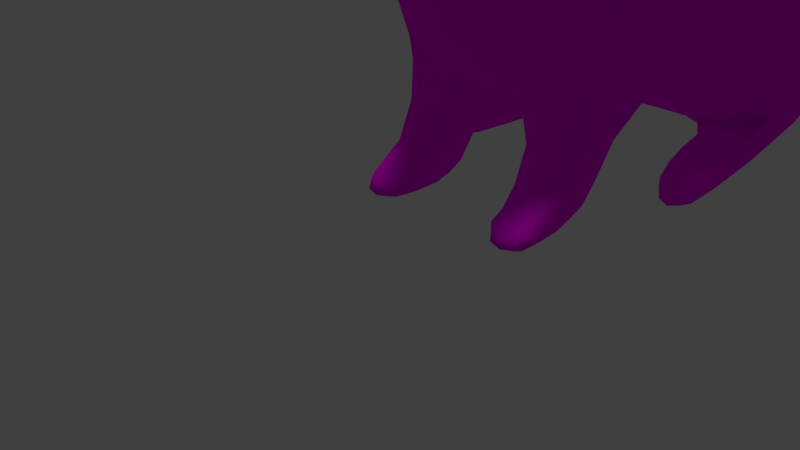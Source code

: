 # Source: hase_forRigging.blend  (saved by Blender 2.79.0; exported with 4.5.12 LTS)
import bpy
from mathutils import Matrix  # noqa: F401  (used for matrix-valued properties, if any)

bpy.ops.wm.read_factory_settings(use_empty=True)
scene = bpy.context.scene
scene.name = 'Scene'

# ---- collections
col_collection_1 = bpy.data.collections.new('Collection 1'); scene.collection.children.link(col_collection_1)

# ---- images (referenced by path relative to the original .blend; pixels are not part of the script)
import os
ASSET_DIR = os.environ.get("B2B_ASSET_DIR", "")  # directory of the original .blend (textures are referenced by path, not embedded)
HERE = os.path.dirname(os.path.abspath(__file__))  # packed textures are extracted next to this script under _unpacked/

def load_image(name, relpath, width, height, colorspace="sRGB"):
    """Load a texture the original file referenced (path relative to the .blend, or extracted next to this script)."""
    p = next((c for c in (os.path.join(HERE, relpath), os.path.join(ASSET_DIR, relpath)) if relpath and os.path.exists(c)), "")
    if p:
        img = bpy.data.images.load(p, check_existing=True)
        img.name = name
    else:  # same state as the original file: an image datablock whose file is absent (Cycles renders it pink)
        img = bpy.data.images.new(name, width, height)
        img.source = "FILE"
        img.filepath = "//" + (relpath or name)
    img.colorspace_settings.name = colorspace
    return img
img_material_002_diffuse_color_002 = load_image('Material.002 Diffuse Color.002', 'FurTexture.png', 1024, 1024, 'sRGB')
img_eyetexture = load_image('EyeTexture', '', 1024, 1024, 'sRGB')

# ---- materials (node trees are filled in below, after node groups)
mat_material_003 = bpy.data.materials.new('Material.003')
mat_material_003.alpha_threshold = 0.0
mat_material_003.diffuse_color = (0.4651, 0.8, 0.1595, 1.0)
mat_material_003.specular_color = (1.0, 0.7612, 0.6884)
mat_material_003.roughness = 0.5
mat_material_003.specular_intensity = 0.0
mat_material_001 = bpy.data.materials.new('Material.001')
mat_material_001.alpha_threshold = 0.0
mat_material_001.diffuse_color = (1.0, 1.0, 1.0, 1.0)
mat_material_001.roughness = 0.5

# ---- material node trees
mat_material_003.use_nodes = True; mat_material_003.node_tree.nodes.clear()
_N = mat_material_003.node_tree.nodes; _L = mat_material_003.node_tree.links
n0 = _N.new('ShaderNodeOutputMaterial'); n0.name = 'Material Output'; n0.location = (368, 149)
n1 = _N.new('ShaderNodeTexImage'); n1.name = 'Image Texture'; n1.location = (-300, 294)
n1.width = 140
n1.image = img_material_002_diffuse_color_002
n2 = _N.new('ShaderNodeBsdfDiffuse'); n2.name = 'Diffuse BSDF'; n2.location = (52, 255)
_L.new(n1.outputs[0], n2.inputs[0])
_L.new(n2.outputs[0], n0.inputs[0])
n0.is_active_output = True
mat_material_001.use_nodes = True; mat_material_001.node_tree.nodes.clear()
_N = mat_material_001.node_tree.nodes; _L = mat_material_001.node_tree.links
n0 = _N.new('ShaderNodeOutputMaterial'); n0.name = 'Material Output'; n0.location = (213, 236)
n1 = _N.new('ShaderNodeTexImage'); n1.name = 'Image Texture'; n1.location = (-293, 236)
n1.width = 140
n1.image = img_eyetexture
n2 = _N.new('ShaderNodeBsdfAnisotropic'); n2.name = 'Glossy BSDF'; n2.location = (-49, 205)
n2.distribution = 'GGX'
n2.inputs[1].default_value = 0.6258
_L.new(n1.outputs[0], n2.inputs[0])
_L.new(n2.outputs[0], n0.inputs[0])
n0.is_active_output = True

# ---- world
world_world = bpy.data.worlds.new('World'); scene.world = world_world
world_world.color = (0.05088, 0.05088, 0.05088)
world_world.use_sun_shadow = False
world_world.sun_shadow_jitter_overblur = 0.0
world_world.cycles.sampling_method = 'MANUAL'

# ---- cameras
cam_camera = bpy.data.cameras.new('Camera')
cam_camera.clip_end = 100.0
cam_camera.lens = 35.0
cam_camera.sensor_width = 32.0
cam_camera.sensor_height = 18.0
cam_camera.ortho_scale = 7.314
cam_camera.dof.focus_distance = 0.0

# ---- lights
light_sun = bpy.data.lights.new('Sun', 'SUN')
light_sun.transmission_factor = 0.0
light_sun.angle = 0.1993
light_sun.energy = 1.0
light_sun.shadow_buffer_clip_start = 0.5
light_sun.shadow_soft_size = 0.1
light_sun.shadow_cascade_max_distance = 1000.0
light_lamp_002 = bpy.data.lights.new('Lamp.002', 'POINT')
light_lamp_002.transmission_factor = 0.0
light_lamp_002.cutoff_distance = 30.0
light_lamp_002.energy = 100.0
light_lamp_002.shadow_buffer_clip_start = 1.001
light_lamp_002.shadow_soft_size = 0.1
light_lamp_002.shadow_maximum_resolution = 0.006
light_lamp_002.use_absolute_resolution = True
light_lamp_001 = bpy.data.lights.new('Lamp.001', 'POINT')
light_lamp_001.transmission_factor = 0.0
light_lamp_001.cutoff_distance = 30.0
light_lamp_001.energy = 100.0
light_lamp_001.shadow_buffer_clip_start = 1.001
light_lamp_001.shadow_soft_size = 0.1
light_lamp_001.shadow_maximum_resolution = 0.006
light_lamp_001.use_absolute_resolution = True
light_lamp = bpy.data.lights.new('Lamp', 'POINT')
light_lamp.transmission_factor = 0.0
light_lamp.cutoff_distance = 30.0
light_lamp.energy = 100.0
light_lamp.shadow_buffer_clip_start = 1.001
light_lamp.shadow_soft_size = 0.1
light_lamp.shadow_maximum_resolution = 0.006
light_lamp.use_absolute_resolution = True

# ---- meshes
me_body = bpy.data.meshes.new('Body')
me_body.from_pydata([(2.221, 0.1269, 1.878), (2.227, -0.5968, -1.863), (2.211, 1.396, 1.645), (2.475, 0.6881, -2.617), (2.011, -1.634, 1.68), (1.697, -1.653, -1.652), (2.165, 2.791, 1.068), (2.306, 2.231, -2.986), (2.134, 3.993, 0.02002), (2.096, 3.482, -2.663), (1.781, 4.231, -1.121), (1.899, 4.072, -2.231), (1.921, -3.508, 0.7163), (1.667, -2.967, -1.52), (1.017, -2.488, 2.486), (1.15, -3.525, 2.163), (1.246, -2.429, 3.887), (1.567, -3.874, 3.223), (1.012, -2.633, 4.332), (1.036, -3.947, 3.953), (1.416, -4.653, 2.682), (1.144, -4.88, 3.175), (1.049, -4.551, 2.167), (0.002054, 1.06, 2.608), (0.002054, -0.2552, 2.794), (0.002054, -0.7417, -1.903), (0.002054, 0.9069, -2.714), (0.002054, 2.204, -3.309), (0.002054, 2.907, 1.664), (0.003387, 3.408, -3.332), (0.002054, 4.123, 0.3129), (0.8905, -4.194, 0.498), (0.4642, -3.667, 2.038), (0.8483, 4.363, -2.591), (0.7978, 3.389, -3.109), (0.6982, -5.316, 3.484), (0.3993, -4.096, 4.382), (1.411, -0.1316, 2.605), (1.393, 1.23, 2.342), (1.073, 4.152, 0.2679), (0.9875, 4.643, -0.9909), (1.232, 2.137, -3.272), (1.287, 0.6881, -2.617), (0.6656, -1.957, 3.972), (0.5368, -1.807, 2.739), (0.6122, -3.233, -1.66), (0.5954, -4.901, 2.072), (0.1722, -5.386, 2.739), (1.182, 2.876, 1.557), (1.509, -0.7417, -1.882), (0.2082, -2.804, 4.625), (0.5819, -1.607, -1.876), (1.12, -1.358, 2.56), (1.522, -3.28, -2.781), (1.629, -2.162, -2.803), (0.6673, -3.28, -2.807), (0.6806, -2.088, -2.806), (1.6, -3.665, -3.407), (1.47, -2.488, -3.405), (0.6391, -3.665, -3.407), (0.7329, -2.473, -3.405), (1.451, -3.787, -2.961), (0.8594, -3.773, -2.97), (1.566, -4.061, -3.417), (0.8128, -4.061, -3.417), (2.432, -0.7247, -2.509), (2.362, -0.8391, -3.383), (1.526, -0.7259, -2.509), (1.553, -0.8391, -3.383), (2.228, -1.353, -2.73), (2.318, -1.498, -3.386), (1.751, -1.339, -2.757), (1.724, -1.503, -3.386), (2.764, -0.3292, -0.3437), (2.853, 1.338, -0.8301), (2.566, -1.707, 0.01923), (2.757, 2.641, -1.137), (2.366, 3.609, -1.457), (1.815, 4.166, -1.574), (2.01, -2.967, -0.5999), (0.002054, 4.695, -1.91), (0.8768, 4.606, -1.81), (0.9069, -3.719, -0.6838), (0.5651, 4.901, -2.474), (0.4537, 4.414, -2.921), (2.206, -2.023, 5.473), (1.311, -2.193, 5.945), (0.4904, -2.406, 6.125), (1.008, -1.759, 6.011), (2.373, -1.881, 6.816), (1.564, -2.051, 6.794), (1.047, -2.155, 7.034), (1.436, -1.851, 6.989), (2.266, -1.905, 7.693), (1.765, -2.029, 7.187), (1.436, -2.086, 7.338), (1.762, -1.976, 7.471), (-2.221, 0.1269, 1.878), (-2.227, -0.5968, -1.863), (-2.211, 1.396, 1.645), (-2.475, 0.6881, -2.617), (-2.011, -1.634, 1.68), (-1.697, -1.653, -1.652), (-2.165, 2.791, 1.068), (-2.306, 2.231, -2.986), (-2.134, 3.993, 0.02002), (-2.096, 3.482, -2.663), (-1.781, 4.231, -1.121), (-1.899, 4.072, -2.231), (-1.921, -3.369, 0.7163), (-1.667, -2.967, -1.52), (-1.017, -2.488, 2.486), (-1.156, -3.525, 2.163), (-1.246, -2.429, 3.887), (-1.56, -3.876, 3.223), (-1.012, -2.633, 4.332), (-1.036, -3.947, 3.953), (-1.423, -4.657, 2.616), (-1.144, -4.88, 3.175), (-1.038, -4.557, 2.167), (-0.002054, -0.7417, -1.903), (1.206e-07, -1.283, 2.755), (1.206e-07, -1.607, -1.876), (1.206e-07, 4.59, -2.402), (1.206e-07, 4.691, -1.091), (-0.00454, -4.449, 0.3828), (1.206e-07, -3.28, -1.694), (1.206e-07, -1.669, 2.937), (-0.003169, -3.667, 2.051), (1.206e-07, -1.906, 3.882), (1.206e-07, -2.811, 4.635), (2.543e-05, -4.09, 4.437), (1.206e-07, -5.31, 3.23), (1.206e-07, -5.364, 2.696), (-0.0006186, -4.911, 2.099), (-0.8905, -4.194, 0.498), (-0.4705, -3.667, 2.038), (-0.8483, 4.363, -2.591), (-0.7978, 3.389, -3.109), (-0.6982, -5.316, 3.484), (-0.4027, -4.098, 4.395), (-1.411, -0.1316, 2.605), (-1.393, 1.23, 2.342), (-1.073, 4.152, 0.2679), (-0.9875, 4.643, -0.9909), (-1.232, 2.137, -3.272), (-1.287, 0.6881, -2.617), (-0.6656, -1.957, 3.972), (-0.5368, -1.807, 2.739), (-0.6122, -3.233, -1.66), (-0.5838, -4.903, 2.079), (-0.1722, -5.386, 2.739), (-1.182, 2.876, 1.557), (-1.509, -0.7417, -1.882), (-0.2082, -2.804, 4.625), (-0.5819, -1.607, -1.876), (-1.12, -1.358, 2.56), (-1.522, -3.28, -2.781), (-1.629, -2.162, -2.803), (-0.6673, -3.28, -2.807), (-0.6806, -2.088, -2.806), (-1.63, -3.665, -3.407), (-1.47, -2.488, -3.405), (-0.637, -3.665, -3.407), (-0.7329, -2.473, -3.405), (-1.442, -3.802, -2.971), (-0.9068, -3.785, -2.98), (-1.552, -4.084, -3.417), (-0.8497, -4.084, -3.417), (-2.432, -0.7247, -2.509), (-2.362, -0.8391, -3.383), (-1.526, -0.7259, -2.509), (-1.553, -0.8391, -3.383), (-2.228, -1.353, -2.73), (-2.318, -1.498, -3.386), (-1.751, -1.339, -2.757), (-1.724, -1.503, -3.386), (-2.764, -0.3292, -0.3437), (-2.853, 1.338, -0.8301), (-2.566, -1.707, 0.01923), (-2.757, 2.641, -1.137), (-2.366, 3.609, -1.457), (-1.815, 4.166, -1.574), (-1.973, -2.939, -0.5999), (-0.002076, -3.956, -0.799), (-0.8768, 4.606, -1.81), (-0.9069, -3.719, -0.6838), (0.07988, 4.453, -3.108), (1.206e-07, 5.059, -2.434), (-0.5651, 4.901, -2.474), (-0.4537, 4.414, -2.921), (-2.275, -2.047, 5.436), (-1.311, -2.193, 5.945), (-0.4904, -2.406, 6.125), (-1.008, -1.759, 6.011), (-2.327, -1.911, 6.736), (-1.564, -2.051, 6.794), (-1.047, -2.155, 7.034), (-1.436, -1.851, 6.989), (-2.28, -1.913, 7.693), (-1.765, -2.029, 7.187), (-1.436, -2.086, 7.338), (-1.762, -1.976, 7.471)], [], [(73, 1, 3, 74), (73, 0, 4, 75), (74, 3, 7, 76), (76, 7, 9, 77), (77, 9, 11, 78), (75, 4, 12, 79), (12, 4, 14, 15), (15, 14, 16, 17), (17, 16, 18, 19), (17, 19, 21, 20), (15, 17, 20, 22), (126, 45, 82, 184), (33, 83, 188, 123), (36, 131, 132, 35), (38, 23, 24, 37), (40, 124, 30, 39), (42, 26, 27, 41), (44, 127, 129, 43), (82, 31, 125, 184), (47, 133, 134, 46), (48, 28, 23, 38), (49, 25, 26, 42), (46, 134, 128, 32), (50, 130, 131, 36), (45, 126, 122, 51), (41, 27, 29, 34), (43, 129, 130, 50), (39, 30, 28, 48), (37, 24, 121, 52), (52, 121, 127, 44), (81, 80, 124, 40), (35, 132, 133, 47), (51, 122, 25, 49), (5, 51, 49, 1), (21, 35, 47, 20), (78, 81, 40, 10), (4, 52, 44, 14), (0, 37, 52, 4), (8, 39, 48, 6), (50, 87, 88, 43), (7, 41, 34, 9), (5, 54, 56, 51), (18, 50, 36, 19), (22, 46, 32, 15), (1, 49, 42, 3), (6, 48, 38, 2), (20, 47, 46, 22), (79, 82, 45, 13), (14, 44, 43, 16), (42, 67, 65, 3), (10, 40, 39, 8), (2, 38, 37, 0), (19, 36, 35, 21), (9, 34, 33, 11), (15, 32, 31, 12), (54, 58, 60, 56), (13, 53, 54, 5), (45, 55, 53, 13), (51, 56, 55, 45), (57, 59, 60, 58), (53, 57, 58, 54), (56, 60, 59, 55), (59, 64, 62, 55), (62, 64, 63, 61), (57, 63, 64, 59), (53, 61, 63, 57), (55, 62, 61, 53), (66, 70, 72, 68), (41, 68, 67, 42), (7, 66, 68, 41), (3, 65, 66, 7), (69, 71, 72, 70), (65, 69, 70, 66), (68, 72, 71, 67), (67, 71, 69, 65), (12, 31, 82, 79), (11, 33, 81, 78), (33, 123, 80, 81), (128, 125, 31, 32), (5, 75, 79, 13), (8, 77, 78, 10), (6, 76, 77, 8), (2, 74, 76, 6), (1, 73, 75, 5), (0, 73, 74, 2), (84, 187, 188, 83), (123, 188, 187, 29), (34, 84, 83, 33), (29, 187, 84, 34), (87, 91, 92, 88), (16, 85, 86, 18), (43, 88, 85, 16), (18, 86, 87, 50), (92, 96, 93, 89), (86, 90, 91, 87), (88, 92, 89, 85), (85, 89, 90, 86), (93, 96, 95, 94), (89, 93, 94, 90), (91, 95, 96, 92), (90, 94, 95, 91), (177, 178, 100, 98), (177, 179, 101, 97), (178, 180, 104, 100), (180, 181, 106, 104), (181, 182, 108, 106), (179, 183, 109, 101), (109, 112, 111, 101), (112, 114, 113, 111), (114, 116, 115, 113), (114, 117, 118, 116), (112, 119, 117, 114), (136, 135, 125, 128), (137, 123, 188, 189), (140, 139, 132, 131), (124, 144, 143, 30), (30, 143, 152, 28), (27, 145, 138, 29), (148, 147, 129, 127), (186, 149, 126, 184), (151, 150, 134, 133), (23, 142, 141, 24), (26, 146, 145, 27), (150, 136, 128, 134), (154, 140, 131, 130), (149, 155, 122, 126), (147, 154, 130, 129), (28, 152, 142, 23), (24, 141, 156, 121), (156, 148, 127, 121), (123, 137, 185, 80), (139, 151, 133, 132), (155, 153, 120, 122), (102, 98, 153, 155), (118, 117, 151, 139), (182, 107, 144, 185), (101, 111, 148, 156), (97, 101, 156, 141), (105, 103, 152, 143), (154, 147, 194, 193), (104, 106, 138, 145), (102, 155, 160, 158), (115, 116, 140, 154), (119, 112, 136, 150), (98, 100, 146, 153), (103, 99, 142, 152), (117, 119, 150, 151), (183, 110, 149, 186), (111, 113, 147, 148), (146, 100, 169, 171), (107, 105, 143, 144), (99, 97, 141, 142), (116, 118, 139, 140), (106, 108, 137, 138), (112, 109, 135, 136), (158, 160, 164, 162), (110, 102, 158, 157), (149, 110, 157, 159), (155, 149, 159, 160), (161, 162, 164, 163), (157, 158, 162, 161), (160, 159, 163, 164), (163, 159, 166, 168), (166, 165, 167, 168), (161, 163, 168, 167), (157, 161, 167, 165), (159, 157, 165, 166), (170, 172, 176, 174), (145, 146, 171, 172), (104, 145, 172, 170), (100, 104, 170, 169), (173, 174, 176, 175), (169, 170, 174, 173), (172, 171, 175, 176), (171, 169, 173, 175), (109, 183, 186, 135), (108, 182, 185, 137), (80, 185, 144, 124), (135, 186, 184, 125), (102, 110, 183, 179), (105, 107, 182, 181), (103, 105, 181, 180), (99, 103, 180, 178), (98, 102, 179, 177), (97, 99, 178, 177), (190, 189, 188, 187), (25, 153, 146, 26), (138, 137, 189, 190), (138, 190, 187, 29), (193, 194, 198, 197), (113, 115, 192, 191), (147, 113, 191, 194), (115, 154, 193, 192), (198, 195, 199, 202), (192, 193, 197, 196), (194, 191, 195, 198), (191, 192, 196, 195), (199, 200, 201, 202), (195, 196, 200, 199), (197, 198, 202, 201), (196, 197, 201, 200)])
me_body.polygons.foreach_set('use_smooth', [True] * 201)
_uv = me_body.uv_layers.new(name='UVMap')
_uv.uv.foreach_set('vector', [0.1814, 0.1507, 0.2618, 0.1681, 0.3143, 0.1265, 0.2211, 0.09486, 0.1814, 0.1507, 0.05839, 0.1254, 0.05563, 0.1879, 0.1503, 0.1972, 0.2211, 0.09486, 0.3143, 0.1265, 0.3454, 0.075, 0.2473, 0.05125, 0.2473, 0.05125, 0.3454, 0.075, 0.3356, 0.03041, 0.2705, 0.01985, 0.2705, 0.01985, 0.3356, 0.03041, 0.3149, 0.008257, 0.2785, 0.002086, 0.1503, 0.1972, 0.05563, 0.1879, 0.09532, 0.2577, 0.1731, 0.2449, 0.09532, 0.2577, 0.05563, 0.1879, 0.0, 0.2156, 0.01311, 0.271, 0.8103, 0.2291, 0.8103, 0.1731, 0.7365, 0.1572, 0.7527, 0.2122, 0.7527, 0.2122, 0.7365, 0.1572, 0.7082, 0.1601, 0.7086, 0.208, 0.7527, 0.2122, 0.7086, 0.208, 0.7369, 0.2469, 0.7679, 0.2437, 0.8103, 0.2291, 0.7527, 0.2122, 0.7679, 0.2437, 0.7877, 0.2474, 0.1591, 0.5395, 0.1245, 0.5402, 0.1119, 0.5689, 0.1639, 0.5725, 1.0, 0.4043, 0.969, 0.4142, 0.9567, 0.434, 0.9858, 0.4339, 0.6826, 0.4937, 0.66, 0.4938, 0.6617, 0.5419, 0.7014, 0.5397, 0.3915, 0.4032, 0.4695, 0.3986, 0.4689, 0.3539, 0.3898, 0.3572, 0.8185, 0.04862, 0.8148, 0.08336, 0.8773, 0.08216, 0.8749, 0.04463, 0.06679, 0.4021, 0.1378, 0.3898, 0.1308, 0.34, 0.06206, 0.3465, 0.9168, 0.08297, 0.8846, 0.08772, 0.8773, 0.1154, 0.9137, 0.1218, 0.7569, 0.3694, 0.7549, 0.3299, 0.7039, 0.3348, 0.7052, 0.3743, 0.8876, 0.5799, 0.8919, 0.5855, 0.9205, 0.5811, 0.9129, 0.5608, 0.4052, 0.4564, 0.4715, 0.4581, 0.4695, 0.3986, 0.3915, 0.4032, 0.06217, 0.4585, 0.1468, 0.4537, 0.1378, 0.3898, 0.06679, 0.4021, 0.9129, 0.5608, 0.9205, 0.5811, 0.9506, 0.5766, 0.9446, 0.5606, 0.6686, 0.4476, 0.6569, 0.4481, 0.66, 0.4938, 0.6826, 0.4937, 0.1245, 0.5402, 0.1591, 0.5395, 0.151, 0.4824, 0.1183, 0.4842, 0.06206, 0.3465, 0.1308, 0.34, 0.1251, 0.3002, 0.08092, 0.306, 0.04523, 0.6, 0.08299, 0.6, 0.07903, 0.5725, 0.06734, 0.573, 0.4138, 0.4943, 0.4741, 0.4935, 0.4715, 0.4581, 0.4052, 0.4564, 0.3898, 0.3572, 0.4689, 0.3539, 0.4688, 0.318, 0.406, 0.3144, 0.406, 0.3144, 0.4688, 0.318, 0.4684, 0.3055, 0.4385, 0.2997, 0.7746, 0.05298, 0.7717, 0.08378, 0.8148, 0.08336, 0.8185, 0.04862, 0.4216, 0.5171, 0.4358, 0.5416, 0.4661, 0.5416, 0.4638, 0.5356, 0.1183, 0.4842, 0.151, 0.4824, 0.1468, 0.4537, 0.06217, 0.4585, 0.05623, 0.4918, 0.1183, 0.4842, 0.06217, 0.4585, 0.02118, 0.4562, 0.4363, 0.5009, 0.4216, 0.5171, 0.4638, 0.5356, 0.4626, 0.4943, 0.7776, 0.01968, 0.7746, 0.05298, 0.8185, 0.04862, 0.8028, 0.02065, 0.3571, 0.3004, 0.406, 0.3144, 0.4385, 0.2997, 0.4117, 0.2747, 0.05839, 0.1254, 0.0123, 0.1325, 0.004586, 0.1759, 0.05563, 0.1879, 0.3543, 0.4876, 0.4138, 0.4943, 0.4052, 0.4564, 0.3505, 0.451, 0.9357, 0.1461, 0.9498, 0.1991, 0.985, 0.1959, 0.985, 0.1248, 0.001745, 0.3501, 0.06206, 0.3465, 0.08092, 0.306, 0.008297, 0.3123, 0.596, 0.5419, 0.6061, 0.5856, 0.6594, 0.5818, 0.6598, 0.5451, 0.713, 0.4419, 0.6686, 0.4476, 0.6826, 0.4937, 0.7174, 0.4893, 0.9241, 0.5453, 0.9129, 0.5608, 0.9446, 0.5606, 0.9571, 0.5339, 0.02118, 0.4562, 0.06217, 0.4585, 0.06679, 0.4021, 0.0, 0.4057, 0.3505, 0.451, 0.4052, 0.4564, 0.3915, 0.4032, 0.3466, 0.4055, 0.4626, 0.4943, 0.4638, 0.5356, 0.4915, 0.5202, 0.4845, 0.5064, 0.8206, 0.3637, 0.7569, 0.3694, 0.7414, 0.4016, 0.8014, 0.3958, 0.9489, 0.06944, 0.9168, 0.08297, 0.9137, 0.1218, 0.9489, 0.1169, 0.8876, 0.6054, 0.8736, 0.5568, 0.8225, 0.5569, 0.8206, 0.6054, 0.8028, 0.02065, 0.8185, 0.04862, 0.8749, 0.04463, 0.858, 0.007454, 0.3466, 0.4055, 0.3915, 0.4032, 0.3898, 0.3572, 0.3454, 0.3625, 0.7086, 0.208, 0.6817, 0.2103, 0.7113, 0.2592, 0.7369, 0.2469, 0.7063, 0.01013, 0.6817, 0.0559, 0.7286, 0.05432, 0.7411, 0.0171, 0.7697, 0.2747, 0.7301, 0.2816, 0.7549, 0.3299, 0.8142, 0.3197, 0.6061, 0.5856, 0.6183, 0.6089, 0.6598, 0.6064, 0.6594, 0.5818, 0.4208, 0.5709, 0.4012, 0.5273, 0.3457, 0.5463, 0.3531, 0.5901, 0.7414, 0.4016, 0.7447, 0.4419, 0.7929, 0.441, 0.8014, 0.3958, 0.8773, 0.0, 0.8912, 0.03587, 0.9563, 0.04584, 0.9693, 0.006294, 0.5942, 0.5773, 0.5429, 0.5767, 0.5454, 0.616, 0.5871, 0.616, 0.4012, 0.5273, 0.402, 0.5015, 0.3454, 0.5225, 0.3457, 0.5463, 0.8912, 0.03587, 0.9043, 0.0596, 0.9693, 0.06944, 0.9563, 0.04584, 0.2657, 0.5809, 0.2469, 0.5725, 0.2469, 0.591, 0.2657, 0.6059, 0.8379, 0.2707, 0.8647, 0.2722, 0.8647, 0.2535, 0.8375, 0.2561, 0.5942, 0.5773, 0.5874, 0.5643, 0.5574, 0.5639, 0.5429, 0.5767, 0.4012, 0.5273, 0.4216, 0.5131, 0.4216, 0.4943, 0.402, 0.5015, 0.1502, 0.5725, 0.1213, 0.5822, 0.1204, 0.5969, 0.1502, 0.6025, 0.01215, 0.4463, 0.01765, 0.4677, 0.05104, 0.4661, 0.05759, 0.4438, 0.9357, 0.2535, 0.9357, 0.1485, 0.8867, 0.1537, 0.8955, 0.2036, 0.001745, 0.3501, 0.01215, 0.4463, 0.05759, 0.4438, 0.06206, 0.3465, 0.3143, 0.1265, 0.2978, 0.1752, 0.3454, 0.1834, 0.3454, 0.075, 0.2085, 0.5725, 0.1817, 0.5733, 0.1799, 0.5959, 0.2134, 0.5959, 0.2978, 0.1752, 0.3046, 0.1984, 0.3406, 0.2064, 0.3454, 0.1834, 0.9357, 0.1485, 0.9348, 0.1248, 0.8999, 0.1314, 0.8867, 0.1537, 0.8736, 0.5568, 0.8612, 0.5343, 0.8342, 0.5339, 0.8225, 0.5569, 0.8142, 0.3197, 0.7549, 0.3299, 0.7569, 0.3694, 0.8206, 0.3637, 0.7411, 0.0171, 0.7286, 0.05432, 0.7746, 0.05298, 0.7776, 0.01968, 0.7286, 0.05432, 0.7436, 0.0841, 0.7717, 0.08378, 0.7746, 0.05298, 0.7037, 0.2811, 0.7039, 0.3348, 0.7549, 0.3299, 0.7301, 0.2816, 0.2399, 0.2048, 0.1503, 0.1972, 0.1731, 0.2449, 0.2228, 0.2499, 0.858, 0.007454, 0.7722, 0.0, 0.7776, 0.01968, 0.8028, 0.02065, 0.1227, 0.03678, 0.2473, 0.05125, 0.2705, 0.01985, 0.1898, 0.0, 0.08062, 0.08243, 0.2211, 0.09486, 0.2473, 0.05125, 0.1227, 0.03678, 0.2618, 0.1681, 0.1814, 0.1507, 0.1503, 0.1972, 0.2399, 0.2048, 0.05839, 0.1254, 0.1814, 0.1507, 0.2211, 0.09486, 0.08062, 0.08243, 0.6928, 0.5831, 0.712, 0.5709, 0.6645, 0.5579, 0.6598, 0.5784, 0.9804, 0.4784, 0.9627, 0.4639, 0.9567, 0.4991, 0.9804, 0.531, 0.7129, 0.6022, 0.6928, 0.5831, 0.6598, 0.5784, 0.669, 0.592, 0.1251, 0.3002, 0.1212, 0.271, 0.09583, 0.2735, 0.08092, 0.306, 0.9498, 0.1991, 0.9576, 0.2304, 0.9737, 0.2289, 0.985, 0.1959, 0.9093, 0.4043, 0.9093, 0.333, 0.8671, 0.3365, 0.8874, 0.3941, 0.3421, 0.5191, 0.3385, 0.4487, 0.2782, 0.4558, 0.3072, 0.5247, 0.8874, 0.3941, 0.8671, 0.3365, 0.8206, 0.3428, 0.8393, 0.3963, 0.3213, 0.4159, 0.306, 0.4001, 0.2825, 0.3976, 0.2808, 0.4193, 0.8671, 0.3365, 0.8613, 0.3053, 0.8292, 0.305, 0.8206, 0.3428, 0.3385, 0.4487, 0.3213, 0.4159, 0.2808, 0.4193, 0.2782, 0.4558, 0.9093, 0.333, 0.8908, 0.2969, 0.8613, 0.3053, 0.8671, 0.3365, 0.8788, 0.2747, 0.8567, 0.2805, 0.8427, 0.2897, 0.8631, 0.2898, 0.8908, 0.2969, 0.8788, 0.2747, 0.8631, 0.2898, 0.8613, 0.3053, 0.3421, 0.4201, 0.3229, 0.4074, 0.306, 0.4001, 0.3213, 0.4159, 0.8613, 0.3053, 0.8631, 0.2898, 0.8427, 0.2897, 0.8292, 0.305, 0.5144, 0.122, 0.5533, 0.178, 0.6496, 0.1468, 0.5988, 0.1048, 0.5144, 0.122, 0.4848, 0.07522, 0.3939, 0.08367, 0.3949, 0.1462, 0.5533, 0.178, 0.5801, 0.2217, 0.6817, 0.1984, 0.6496, 0.1468, 0.5801, 0.2217, 0.606, 0.253, 0.6732, 0.2428, 0.6817, 0.1984, 0.606, 0.253, 0.618, 0.2706, 0.6538, 0.2647, 0.6732, 0.2428, 0.4848, 0.07522, 0.5121, 0.02829, 0.4356, 0.01896, 0.3939, 0.08367, 0.4356, 0.01896, 0.3577, 0.0, 0.3454, 0.05514, 0.3939, 0.08367, 0.8199, 0.4606, 0.7592, 0.4772, 0.7441, 0.5316, 0.8199, 0.5163, 0.7592, 0.4772, 0.7184, 0.4804, 0.7174, 0.5282, 0.7441, 0.5316, 0.7592, 0.4772, 0.7765, 0.4457, 0.7467, 0.442, 0.7184, 0.4804, 0.8199, 0.4606, 0.7989, 0.4419, 0.7765, 0.4457, 0.7592, 0.4772, 0.6774, 0.2816, 0.6544, 0.3299, 0.7039, 0.3348, 0.7037, 0.2811, 1.0, 0.4639, 0.9858, 0.4339, 0.9567, 0.434, 0.969, 0.4539, 0.6372, 0.4949, 0.6227, 0.5419, 0.6617, 0.5419, 0.66, 0.4938, 0.8148, 0.08336, 0.8196, 0.1179, 0.8761, 0.1199, 0.8773, 0.08216, 0.4741, 0.4935, 0.5348, 0.4943, 0.5385, 0.4564, 0.4715, 0.4581, 0.1308, 0.34, 0.2005, 0.3389, 0.1706, 0.3011, 0.1251, 0.3002, 0.8177, 0.5856, 0.8177, 0.5469, 0.7808, 0.5516, 0.7862, 0.5795, 0.2138, 0.5633, 0.1933, 0.5365, 0.1591, 0.5395, 0.1639, 0.5725, 0.8922, 0.5917, 0.9288, 0.6014, 0.9205, 0.5811, 0.8919, 0.5855, 0.4695, 0.3986, 0.5487, 0.4032, 0.549, 0.3572, 0.4689, 0.3539, 0.1378, 0.3898, 0.2115, 0.3942, 0.2005, 0.3389, 0.1308, 0.34, 0.9288, 0.6014, 0.9571, 0.5925, 0.9506, 0.5766, 0.9205, 0.5811, 0.6451, 0.4482, 0.6372, 0.4949, 0.66, 0.4938, 0.6569, 0.4481, 0.1933, 0.5365, 0.1837, 0.4806, 0.151, 0.4824, 0.1591, 0.5395, 0.1204, 0.6001, 0.09576, 0.5731, 0.08403, 0.5725, 0.08299, 0.6001, 0.4715, 0.4581, 0.5385, 0.4564, 0.5487, 0.4032, 0.4695, 0.3986, 0.4689, 0.3539, 0.549, 0.3572, 0.5323, 0.3144, 0.4688, 0.318, 0.5323, 0.3144, 0.499, 0.2997, 0.4684, 0.3055, 0.4688, 0.318, 0.7436, 0.0841, 0.7296, 0.1139, 0.7757, 0.1145, 0.7717, 0.08378, 0.4216, 0.5661, 0.4638, 0.5477, 0.4661, 0.5416, 0.4358, 0.5416, 0.1837, 0.4806, 0.2318, 0.4493, 0.1471, 0.4536, 0.151, 0.4824, 0.247, 0.4814, 0.2715, 0.4425, 0.2318, 0.4493, 0.1837, 0.4806, 0.4363, 0.5812, 0.4626, 0.5872, 0.4638, 0.5477, 0.4216, 0.5661, 0.7798, 0.1471, 0.805, 0.1456, 0.8196, 0.1179, 0.7757, 0.1145, 0.584, 0.3004, 0.5263, 0.2747, 0.499, 0.2997, 0.5323, 0.3144, 0.5959, 0.3625, 0.584, 0.3004, 0.5323, 0.3144, 0.549, 0.3572, 0.595, 0.4876, 0.5947, 0.451, 0.5385, 0.4564, 0.5348, 0.4943, 0.9093, 0.3631, 0.9582, 0.3821, 0.9582, 0.3096, 0.9234, 0.3088, 0.2609, 0.336, 0.2439, 0.2994, 0.1706, 0.3011, 0.2005, 0.3389, 0.7174, 0.6139, 0.7808, 0.6104, 0.7803, 0.5737, 0.7272, 0.5701, 0.599, 0.445, 0.6006, 0.4925, 0.6372, 0.4949, 0.6451, 0.4482, 0.9395, 0.2472, 0.9661, 0.2638, 0.9661, 0.236, 0.9357, 0.2304, 0.2715, 0.4425, 0.2782, 0.3905, 0.2115, 0.3942, 0.2318, 0.4493, 0.5947, 0.451, 0.596, 0.4055, 0.5487, 0.4032, 0.5385, 0.4564, 0.4626, 0.5872, 0.4845, 0.5749, 0.4915, 0.562, 0.4638, 0.5477, 0.596, 0.3636, 0.6134, 0.3958, 0.6724, 0.4016, 0.6546, 0.3694, 0.8199, 0.5163, 0.7441, 0.5316, 0.7477, 0.5469, 0.8173, 0.5404, 0.2782, 0.5962, 0.3453, 0.5962, 0.3423, 0.5476, 0.2912, 0.5476, 0.805, 0.1456, 0.8605, 0.1572, 0.8761, 0.1199, 0.8196, 0.1179, 0.596, 0.4055, 0.5959, 0.3625, 0.549, 0.3572, 0.5487, 0.4032, 0.6006, 0.4925, 0.596, 0.529, 0.6227, 0.5419, 0.6372, 0.4949, 0.7088, 0.1572, 0.7434, 0.1503, 0.7296, 0.1139, 0.6827, 0.1119, 0.6396, 0.2747, 0.5978, 0.3192, 0.6544, 0.3299, 0.6774, 0.2816, 0.7272, 0.5701, 0.7803, 0.5737, 0.7808, 0.5492, 0.7394, 0.5469, 0.8867, 0.1763, 0.8188, 0.1572, 0.8112, 0.2012, 0.8665, 0.2204, 0.6724, 0.4016, 0.6134, 0.3958, 0.6212, 0.441, 0.6694, 0.4419, 0.4915, 0.5639, 0.5833, 0.5573, 0.5705, 0.518, 0.5056, 0.5284, 0.4915, 0.5773, 0.4987, 0.616, 0.5403, 0.616, 0.5429, 0.5767, 0.8665, 0.2204, 0.8112, 0.2012, 0.8103, 0.2256, 0.8675, 0.2459, 0.5056, 0.5284, 0.5705, 0.518, 0.5833, 0.4943, 0.5186, 0.5048, 0.9687, 0.09445, 0.9687, 0.06944, 0.9489, 0.08336, 0.949, 0.1021, 0.8107, 0.2544, 0.8103, 0.2691, 0.8375, 0.2722, 0.8375, 0.2535, 0.4915, 0.5773, 0.5429, 0.5767, 0.5283, 0.5639, 0.4983, 0.5643, 0.8665, 0.2204, 0.8675, 0.2459, 0.8867, 0.2535, 0.8864, 0.2351, 0.1799, 0.6024, 0.1799, 0.5725, 0.1502, 0.5778, 0.151, 0.5925, 0.2776, 0.4318, 0.2322, 0.4343, 0.2449, 0.4555, 0.2782, 0.4535, 0.9567, 0.4043, 0.9172, 0.4544, 0.9078, 0.5043, 0.9567, 0.5093, 0.2609, 0.336, 0.2005, 0.3389, 0.2322, 0.4343, 0.2776, 0.4318, 0.6496, 0.1468, 0.6817, 0.1984, 0.6817, 0.09009, 0.6335, 0.09804, 0.2186, 0.5725, 0.2134, 0.5959, 0.2469, 0.5959, 0.2455, 0.5733, 0.6335, 0.09804, 0.6817, 0.09009, 0.6773, 0.06709, 0.6419, 0.07477, 0.9567, 0.5093, 0.9078, 0.5043, 0.9198, 0.5265, 0.9551, 0.533, 0.2912, 0.5476, 0.3423, 0.5476, 0.331, 0.5247, 0.3042, 0.525, 0.5978, 0.3192, 0.596, 0.3636, 0.6546, 0.3694, 0.6544, 0.3299, 0.7434, 0.1503, 0.7798, 0.1471, 0.7757, 0.1145, 0.7296, 0.1139, 0.7717, 0.08378, 0.7757, 0.1145, 0.8196, 0.1179, 0.8148, 0.08336, 0.6544, 0.3299, 0.6546, 0.3694, 0.7052, 0.3743, 0.7039, 0.3348, 0.5809, 0.06776, 0.5642, 0.0226, 0.5121, 0.02829, 0.4848, 0.07522, 0.5268, 0.2723, 0.5932, 0.2747, 0.618, 0.2706, 0.606, 0.253, 0.4595, 0.2351, 0.5268, 0.2723, 0.606, 0.253, 0.5801, 0.2217, 0.4171, 0.1893, 0.4595, 0.2351, 0.5801, 0.2217, 0.5533, 0.178, 0.5988, 0.1048, 0.5809, 0.06776, 0.4848, 0.07522, 0.5144, 0.122, 0.3949, 0.1462, 0.4171, 0.1893, 0.5533, 0.178, 0.5144, 0.122, 0.7129, 0.5538, 0.6848, 0.5419, 0.6645, 0.5579, 0.712, 0.5709, 0.1468, 0.4537, 0.2318, 0.4493, 0.2115, 0.3942, 0.1378, 0.3898, 0.9752, 0.5904, 0.9752, 0.5517, 0.9665, 0.5339, 0.9571, 0.5567, 0.0, 0.5725, 0.01962, 0.6039, 0.04523, 0.605, 0.04523, 0.5756, 0.9234, 0.3088, 0.9582, 0.3096, 0.9467, 0.2747, 0.9309, 0.275, 0.9078, 0.4043, 0.8869, 0.4149, 0.8663, 0.4723, 0.9078, 0.4755, 0.3424, 0.2771, 0.3086, 0.271, 0.2782, 0.3394, 0.338, 0.3473, 0.8869, 0.4149, 0.8395, 0.413, 0.8206, 0.4664, 0.8663, 0.4723, 0.3208, 0.3798, 0.2804, 0.376, 0.282, 0.3976, 0.3058, 0.3954, 0.8663, 0.4723, 0.8206, 0.4664, 0.8291, 0.504, 0.8608, 0.5035, 0.338, 0.3473, 0.2782, 0.3394, 0.2804, 0.376, 0.3208, 0.3798, 0.9078, 0.4755, 0.8663, 0.4723, 0.8608, 0.5035, 0.8898, 0.5116, 0.8784, 0.5339, 0.8627, 0.519, 0.8426, 0.5193, 0.8563, 0.5283, 0.8898, 0.5116, 0.8608, 0.5035, 0.8627, 0.519, 0.8784, 0.5339, 0.3424, 0.3758, 0.3208, 0.3798, 0.3058, 0.3954, 0.3229, 0.3882, 0.8608, 0.5035, 0.8291, 0.504, 0.8426, 0.5193, 0.8627, 0.519])
me_body.materials.append(mat_material_003)
me_body.use_remesh_preserve_volume = False
me_body.use_remesh_preserve_attributes = False
me_body.use_mirror_vertex_groups = False
me_body.update()
me_sphere = bpy.data.meshes.new('Sphere')
me_sphere.from_pydata([(0.0, 0.07654, 0.1848), (0.0, 0.1414, 0.1414), (0.0, 0.1848, 0.07654), (0.0, 0.2, -8.742e-09), (0.0, 0.1848, -0.07654), (0.0, 0.1414, -0.1414), (0.0, 0.07654, -0.1848), (0.0, 3.02e-08, -0.2), (-1.156e-08, 2.299e-09, 0.2), (0.02929, 0.07071, 0.1848), (0.05412, 0.1307, 0.1414), (0.07071, 0.1707, 0.07654), (0.07654, 0.1848, -8.742e-09), (0.07071, 0.1707, -0.07654), (0.05412, 0.1307, -0.1414), (0.02929, 0.07071, -0.1848), (0.05412, 0.05412, 0.1848), (0.1, 0.1, 0.1414), (0.1307, 0.1307, 0.07654), (0.1414, 0.1414, -8.742e-09), (0.1307, 0.1307, -0.07654), (0.1, 0.1, -0.1414), (0.05412, 0.05412, -0.1848), (0.07071, 0.02929, 0.1848), (0.1307, 0.05412, 0.1414), (0.1707, 0.07071, 0.07654), (0.1848, 0.07654, -8.742e-09), (0.1707, 0.07071, -0.07654), (0.1307, 0.05412, -0.1414), (0.07071, 0.02929, -0.1848), (0.07654, 2.279e-08, 0.1848), (0.1414, 1.72e-08, 0.1414), (0.1848, 2.299e-09, 0.07654), (0.2, 9.749e-09, -8.742e-09), (0.1848, 2.299e-09, -0.07654), (0.1414, 1.72e-08, -0.1414), (0.07654, 2.279e-08, -0.1848), (0.07071, -0.02929, 0.1848), (0.1307, -0.05412, 0.1414), (0.1707, -0.07071, 0.07654), (0.1848, -0.07654, -8.742e-09), (0.1707, -0.07071, -0.07654), (0.1307, -0.05412, -0.1414), (0.07071, -0.02929, -0.1848), (0.05412, -0.05412, 0.1848), (0.1, -0.1, 0.1414), (0.1307, -0.1307, 0.07654), (0.1414, -0.1414, -8.742e-09), (0.1307, -0.1307, -0.07654), (0.1, -0.1, -0.1414), (0.05412, -0.05412, -0.1848), (0.02929, -0.07071, 0.1848), (0.05412, -0.1307, 0.1414), (0.07071, -0.1707, 0.07654), (0.07654, -0.1848, -8.742e-09), (0.07071, -0.1707, -0.07654), (0.05412, -0.1307, -0.1414), (0.02929, -0.07071, -0.1848), (-2.273e-08, -0.07654, 0.1848), (-4.508e-08, -0.1414, 0.1414), (-5.626e-08, -0.1848, 0.07654), (-6.371e-08, -0.2, -8.742e-09), (-5.626e-08, -0.1848, -0.07654), (-4.508e-08, -0.1414, -0.1414), (-2.087e-08, -0.07654, -0.1848), (-0.02929, -0.07071, 0.1848), (-0.05412, -0.1307, 0.1414), (-0.07071, -0.1707, 0.07654), (-0.07654, -0.1848, -8.742e-09), (-0.07071, -0.1707, -0.07654), (-0.05412, -0.1307, -0.1414), (-0.02929, -0.07071, -0.1848), (-0.05412, -0.05412, 0.1848), (-0.1, -0.1, 0.1414), (-0.1307, -0.1307, 0.07654), (-0.1414, -0.1414, -8.742e-09), (-0.1307, -0.1307, -0.07654), (-0.1, -0.1, -0.1414), (-0.05412, -0.05412, -0.1848), (-0.07071, -0.02929, 0.1848), (-0.1307, -0.05412, 0.1414), (-0.1707, -0.07071, 0.07654), (-0.1848, -0.07654, -8.742e-09), (-0.1707, -0.07071, -0.07654), (-0.1307, -0.05412, -0.1414), (-0.07071, -0.02929, -0.1848), (-0.07654, 6.19e-08, 0.1848), (-0.1414, 1.029e-07, 0.1414), (-0.1848, 1.066e-07, 0.07654), (-0.2, 1.215e-07, -8.742e-09), (-0.1848, 1.066e-07, -0.07654), (-0.1414, 1.029e-07, -0.1414), (-0.07654, 6.004e-08, -0.1848), (-0.07071, 0.02929, 0.1848), (-0.1307, 0.05412, 0.1414), (-0.1707, 0.07071, 0.07654), (-0.1848, 0.07654, -8.742e-09), (-0.1707, 0.07071, -0.07654), (-0.1307, 0.05412, -0.1414), (-0.07071, 0.02929, -0.1848), (-0.05412, 0.05412, 0.1848), (-0.1, 0.1, 0.1414), (-0.1307, 0.1307, 0.07654), (-0.1414, 0.1414, -8.742e-09), (-0.1307, 0.1307, -0.07654), (-0.1, 0.1, -0.1414), (-0.05412, 0.05412, -0.1848), (-0.02929, 0.07071, 0.1848), (-0.05412, 0.1307, 0.1414), (-0.07071, 0.1707, 0.07654), (-0.07654, 0.1848, -8.742e-09), (-0.07071, 0.1707, -0.07654), (-0.05412, 0.1307, -0.1414), (-0.02929, 0.07071, -0.1848)], [], [(2, 1, 10, 11), (0, 8, 9), (7, 6, 15), (5, 4, 13, 14), (3, 2, 11, 12), (1, 0, 9, 10), (6, 5, 14, 15), (4, 3, 12, 13), (14, 13, 20, 21), (12, 11, 18, 19), (10, 9, 16, 17), (15, 14, 21, 22), (13, 12, 19, 20), (11, 10, 17, 18), (9, 8, 16), (7, 15, 22), (22, 21, 28, 29), (20, 19, 26, 27), (18, 17, 24, 25), (16, 8, 23), (7, 22, 29), (21, 20, 27, 28), (19, 18, 25, 26), (17, 16, 23, 24), (27, 26, 33, 34), (25, 24, 31, 32), (23, 8, 30), (7, 29, 36), (28, 27, 34, 35), (26, 25, 32, 33), (24, 23, 30, 31), (29, 28, 35, 36), (7, 36, 43), (35, 34, 41, 42), (33, 32, 39, 40), (31, 30, 37, 38), (36, 35, 42, 43), (34, 33, 40, 41), (32, 31, 38, 39), (30, 8, 37), (40, 39, 46, 47), (38, 37, 44, 45), (43, 42, 49, 50), (41, 40, 47, 48), (39, 38, 45, 46), (37, 8, 44), (7, 43, 50), (42, 41, 48, 49), (50, 49, 56, 57), (48, 47, 54, 55), (46, 45, 52, 53), (44, 8, 51), (7, 50, 57), (49, 48, 55, 56), (47, 46, 53, 54), (45, 44, 51, 52), (53, 52, 59, 60), (51, 8, 58), (7, 57, 64), (56, 55, 62, 63), (54, 53, 60, 61), (52, 51, 58, 59), (57, 56, 63, 64), (55, 54, 61, 62), (7, 64, 71), (63, 62, 69, 70), (61, 60, 67, 68), (59, 58, 65, 66), (64, 63, 70, 71), (62, 61, 68, 69), (60, 59, 66, 67), (58, 8, 65), (66, 65, 72, 73), (71, 70, 77, 78), (69, 68, 75, 76), (67, 66, 73, 74), (65, 8, 72), (7, 71, 78), (70, 69, 76, 77), (68, 67, 74, 75), (78, 77, 84, 85), (76, 75, 82, 83), (74, 73, 80, 81), (72, 8, 79), (7, 78, 85), (77, 76, 83, 84), (75, 74, 81, 82), (73, 72, 79, 80), (79, 8, 86), (7, 85, 92), (84, 83, 90, 91), (82, 81, 88, 89), (80, 79, 86, 87), (85, 84, 91, 92), (83, 82, 89, 90), (81, 80, 87, 88), (91, 90, 97, 98), (89, 88, 95, 96), (87, 86, 93, 94), (92, 91, 98, 99), (90, 89, 96, 97), (88, 87, 94, 95), (86, 8, 93), (7, 92, 99), (99, 98, 105, 106), (97, 96, 103, 104), (95, 94, 101, 102), (93, 8, 100), (7, 99, 106), (98, 97, 104, 105), (96, 95, 102, 103), (94, 93, 100, 101), (104, 103, 110, 111), (102, 101, 108, 109), (100, 8, 107), (7, 106, 113), (105, 104, 111, 112), (103, 102, 109, 110), (101, 100, 107, 108), (106, 105, 112, 113), (7, 113, 6), (112, 111, 4, 5), (110, 109, 2, 3), (108, 107, 0, 1), (113, 112, 5, 6), (111, 110, 3, 4), (109, 108, 1, 2), (107, 8, 0)])
me_sphere.polygons.foreach_set('use_smooth', [True] * 128)
_uv = me_sphere.uv_layers.new(name='UVMap')
_uv.uv.foreach_set('vector', [0.9866, 0.8688, 0.9554, 0.9794, 0.8965, 0.9694, 0.9097, 0.8557, 0.2275, 0.6361, 0.1782, 0.733, 0.1955, 0.6182, 0.5172, 0.7942, 0.4679, 0.691, 0.4999, 0.6731, 0.9683, 0.5407, 0.9936, 0.6313, 0.9166, 0.6183, 0.9094, 0.5307, 1.0, 0.7465, 0.9866, 0.8688, 0.9097, 0.8557, 0.9167, 0.7324, 0.2693, 0.5603, 0.2275, 0.6361, 0.1955, 0.6182, 0.2102, 0.5272, 0.4679, 0.691, 0.4261, 0.5973, 0.4852, 0.5641, 0.4999, 0.6731, 0.9936, 0.6313, 1.0, 0.7465, 0.9167, 0.7324, 0.9166, 0.6183, 0.9094, 0.5307, 0.9166, 0.6183, 0.8331, 0.6137, 0.8455, 0.5272, 0.9167, 0.7324, 0.9097, 0.8557, 0.8261, 0.8511, 0.8263, 0.7274, 0.2102, 0.5272, 0.1955, 0.6182, 0.1609, 0.6182, 0.1462, 0.5272, 0.4999, 0.6731, 0.4852, 0.5641, 0.5492, 0.5641, 0.5345, 0.6731, 0.9166, 0.6183, 0.9167, 0.7324, 0.8263, 0.7274, 0.8331, 0.6137, 0.9097, 0.8557, 0.8965, 0.9694, 0.8326, 0.9659, 0.8261, 0.8511, 0.1955, 0.6182, 0.1782, 0.733, 0.1609, 0.6182, 0.5172, 0.7942, 0.4999, 0.6731, 0.5345, 0.6731, 0.5345, 0.6731, 0.5492, 0.5641, 0.6083, 0.5973, 0.5665, 0.691, 0.8331, 0.6137, 0.8263, 0.7274, 0.7425, 0.7324, 0.7557, 0.6183, 0.8261, 0.8511, 0.8326, 0.9659, 0.7733, 0.9694, 0.7487, 0.8557, 0.1609, 0.6182, 0.1782, 0.733, 0.1289, 0.6361, 0.5172, 0.7942, 0.5345, 0.6731, 0.5665, 0.691, 0.8455, 0.5272, 0.8331, 0.6137, 0.7557, 0.6183, 0.7862, 0.5307, 0.8263, 0.7274, 0.8261, 0.8511, 0.7487, 0.8557, 0.7425, 0.7324, 0.1462, 0.5272, 0.1609, 0.6182, 0.1289, 0.6361, 0.08705, 0.5603, 0.07934, 0.02006, 0.1682, 0.0, 0.1812, 0.08746, 0.09128, 0.1009, 0.7487, 0.8557, 0.7733, 0.9694, 0.7277, 0.9794, 0.6891, 0.8688, 0.1289, 0.6361, 0.1782, 0.733, 0.1044, 0.6693, 0.5172, 0.7942, 0.5665, 0.691, 0.591, 0.7242, 4.32e-08, 0.0772, 0.07934, 0.02006, 0.09128, 0.1009, 0.009141, 0.139, 0.7425, 0.7324, 0.7487, 0.8557, 0.6891, 0.8688, 0.678, 0.7465, 0.08705, 0.5603, 0.1289, 0.6361, 0.1044, 0.6693, 0.0418, 0.6217, 0.5665, 0.691, 0.6083, 0.5973, 0.6535, 0.6586, 0.591, 0.7242, 0.5172, 0.7942, 0.591, 0.7242, 0.6042, 0.7676, 0.009141, 0.139, 0.09128, 0.1009, 0.09774, 0.2064, 0.01409, 0.2199, 0.1812, 0.08746, 0.2651, 0.1009, 0.2716, 0.2064, 0.1882, 0.2017, 0.0418, 0.6217, 0.1044, 0.6693, 0.09112, 0.7127, 0.01732, 0.7018, 0.591, 0.7242, 0.6535, 0.6586, 0.678, 0.7387, 0.6042, 0.7676, 0.09128, 0.1009, 0.1812, 0.08746, 0.1882, 0.2017, 0.09774, 0.2064, 0.2651, 0.1009, 0.3304, 0.139, 0.3353, 0.2199, 0.2716, 0.2064, 0.1044, 0.6693, 0.1782, 0.733, 0.09112, 0.7127, 0.1882, 0.2017, 0.2716, 0.2064, 0.2716, 0.3207, 0.1882, 0.3254, 0.01732, 0.7018, 0.09112, 0.7127, 0.09112, 0.7596, 0.01732, 0.7885, 0.6042, 0.7676, 0.678, 0.7387, 0.678, 0.8254, 0.6042, 0.8145, 0.09774, 0.2064, 0.1882, 0.2017, 0.1882, 0.3254, 0.09774, 0.3207, 0.2716, 0.2064, 0.3353, 0.2199, 0.3353, 0.3073, 0.2716, 0.3207, 0.09112, 0.7127, 0.1782, 0.733, 0.09112, 0.7596, 0.5172, 0.7942, 0.6042, 0.7676, 0.6042, 0.8145, 0.01409, 0.2199, 0.09774, 0.2064, 0.09774, 0.3207, 0.01409, 0.3073, 0.6042, 0.8145, 0.678, 0.8254, 0.6535, 0.9055, 0.591, 0.8578, 0.09774, 0.3207, 0.1882, 0.3254, 0.1812, 0.4397, 0.09128, 0.4263, 0.2716, 0.3207, 0.3353, 0.3073, 0.3304, 0.3881, 0.2651, 0.4263, 0.09112, 0.7596, 0.1782, 0.733, 0.1044, 0.803, 0.5172, 0.7942, 0.6042, 0.8145, 0.591, 0.8578, 0.01409, 0.3073, 0.09774, 0.3207, 0.09128, 0.4263, 0.009141, 0.3881, 0.1882, 0.3254, 0.2716, 0.3207, 0.2651, 0.4263, 0.1812, 0.4397, 0.01732, 0.7885, 0.09112, 0.7596, 0.1044, 0.803, 0.0418, 0.8686, 0.0, 0.9199, 0.0418, 0.8686, 0.08705, 0.9299, 0.05912, 1.0, 0.1044, 0.803, 0.1782, 0.733, 0.1289, 0.8361, 0.5172, 0.7942, 0.591, 0.8578, 0.5665, 0.891, 0.009141, 0.3881, 0.09128, 0.4263, 0.07934, 0.5071, 0.0, 0.45, 0.1812, 0.4397, 0.2651, 0.4263, 0.2532, 0.5071, 0.1682, 0.5272, 0.0418, 0.8686, 0.1044, 0.803, 0.1289, 0.8361, 0.08705, 0.9299, 0.591, 0.8578, 0.6535, 0.9055, 0.6083, 0.9668, 0.5665, 0.891, 0.09128, 0.4263, 0.1812, 0.4397, 0.1682, 0.5272, 0.07934, 0.5071, 0.5172, 0.7942, 0.5665, 0.891, 0.5345, 0.909, 0.7153, 0.4522, 0.6841, 0.3416, 0.761, 0.3285, 0.7742, 0.4422, 0.6707, 0.2194, 0.6771, 0.1042, 0.754, 0.09109, 0.7539, 0.2052, 0.08705, 0.9299, 0.1289, 0.8361, 0.1609, 0.8541, 0.1462, 0.9631, 0.5665, 0.891, 0.6083, 0.9668, 0.5492, 1.0, 0.5345, 0.909, 0.6841, 0.3416, 0.6707, 0.2194, 0.7539, 0.2052, 0.761, 0.3285, 0.6771, 0.1042, 0.7024, 0.01351, 0.7613, 0.003512, 0.754, 0.09109, 0.1289, 0.8361, 0.1782, 0.733, 0.1609, 0.8541, 0.1462, 0.9631, 0.1609, 0.8541, 0.1955, 0.8541, 0.2102, 0.9631, 0.5345, 0.909, 0.5492, 1.0, 0.4852, 1.0, 0.4999, 0.909, 0.761, 0.3285, 0.7539, 0.2052, 0.8443, 0.2003, 0.8445, 0.3239, 0.754, 0.09109, 0.7613, 0.003512, 0.8252, 0.0, 0.8376, 0.0865, 0.1609, 0.8541, 0.1782, 0.733, 0.1955, 0.8541, 0.5172, 0.7942, 0.5345, 0.909, 0.4999, 0.909, 0.7742, 0.4422, 0.761, 0.3285, 0.8445, 0.3239, 0.8381, 0.4387, 0.7539, 0.2052, 0.754, 0.09109, 0.8376, 0.0865, 0.8443, 0.2003, 0.4999, 0.909, 0.4852, 1.0, 0.4261, 0.9668, 0.4679, 0.891, 0.8445, 0.3239, 0.8443, 0.2003, 0.9282, 0.2052, 0.922, 0.3285, 0.8376, 0.0865, 0.8252, 0.0, 0.8845, 0.003512, 0.915, 0.09109, 0.1955, 0.8541, 0.1782, 0.733, 0.2275, 0.8361, 0.5172, 0.7942, 0.4999, 0.909, 0.4679, 0.891, 0.8381, 0.4387, 0.8445, 0.3239, 0.922, 0.3285, 0.8974, 0.4422, 0.8443, 0.2003, 0.8376, 0.0865, 0.915, 0.09109, 0.9282, 0.2052, 0.2102, 0.9631, 0.1955, 0.8541, 0.2275, 0.8361, 0.2693, 0.9299, 0.2275, 0.8361, 0.1782, 0.733, 0.252, 0.803, 0.5172, 0.7942, 0.4679, 0.891, 0.4434, 0.8578, 0.8974, 0.4422, 0.922, 0.3285, 0.9815, 0.3416, 0.9429, 0.4522, 0.5024, 0.0, 0.5913, 0.02006, 0.5794, 0.1009, 0.4895, 0.08746, 0.2693, 0.9299, 0.2275, 0.8361, 0.252, 0.803, 0.3145, 0.8686, 0.4679, 0.891, 0.4261, 0.9668, 0.3808, 0.9055, 0.4434, 0.8578, 0.922, 0.3285, 0.9282, 0.2052, 0.9926, 0.2194, 0.9815, 0.3416, 0.5913, 0.02006, 0.6707, 0.0772, 0.6615, 0.139, 0.5794, 0.1009, 0.3403, 0.139, 0.4055, 0.1009, 0.3991, 0.2064, 0.3353, 0.2199, 0.4895, 0.08746, 0.5794, 0.1009, 0.5729, 0.2064, 0.4825, 0.2017, 0.3145, 0.8686, 0.252, 0.803, 0.2652, 0.7596, 0.339, 0.7885, 0.4434, 0.8578, 0.3808, 0.9055, 0.3563, 0.8254, 0.4301, 0.8145, 0.4055, 0.1009, 0.4895, 0.08746, 0.4825, 0.2017, 0.3991, 0.2064, 0.5794, 0.1009, 0.6615, 0.139, 0.6566, 0.2199, 0.5729, 0.2064, 0.252, 0.803, 0.1782, 0.733, 0.2652, 0.7596, 0.5172, 0.7942, 0.4434, 0.8578, 0.4301, 0.8145, 0.4301, 0.8145, 0.3563, 0.8254, 0.3563, 0.7387, 0.4301, 0.7676, 0.3991, 0.2064, 0.4825, 0.2017, 0.4825, 0.3254, 0.3991, 0.3207, 0.5729, 0.2064, 0.6566, 0.2199, 0.6566, 0.3073, 0.5729, 0.3207, 0.2652, 0.7596, 0.1782, 0.733, 0.2652, 0.7127, 0.5172, 0.7942, 0.4301, 0.8145, 0.4301, 0.7676, 0.3353, 0.2199, 0.3991, 0.2064, 0.3991, 0.3207, 0.3353, 0.3073, 0.4825, 0.2017, 0.5729, 0.2064, 0.5729, 0.3207, 0.4825, 0.3254, 0.339, 0.7885, 0.2652, 0.7596, 0.2652, 0.7127, 0.339, 0.7018, 0.3991, 0.3207, 0.4825, 0.3254, 0.4895, 0.4397, 0.4055, 0.4263, 0.5729, 0.3207, 0.6566, 0.3073, 0.6615, 0.3881, 0.5794, 0.4263, 0.2652, 0.7127, 0.1782, 0.733, 0.252, 0.6693, 0.5172, 0.7942, 0.4301, 0.7676, 0.4434, 0.7242, 0.3353, 0.3073, 0.3991, 0.3207, 0.4055, 0.4263, 0.3403, 0.3881, 0.4825, 0.3254, 0.5729, 0.3207, 0.5794, 0.4263, 0.4895, 0.4397, 0.339, 0.7018, 0.2652, 0.7127, 0.252, 0.6693, 0.3145, 0.6217, 0.4301, 0.7676, 0.3563, 0.7387, 0.3808, 0.6586, 0.4434, 0.7242, 0.5172, 0.7942, 0.4434, 0.7242, 0.4679, 0.691, 0.3808, 0.6586, 0.339, 0.6073, 0.3981, 0.5272, 0.4261, 0.5973, 0.4895, 0.4397, 0.5794, 0.4263, 0.5913, 0.5071, 0.5024, 0.5272, 0.3145, 0.6217, 0.252, 0.6693, 0.2275, 0.6361, 0.2693, 0.5603, 0.4434, 0.7242, 0.3808, 0.6586, 0.4261, 0.5973, 0.4679, 0.691, 0.4055, 0.4263, 0.4895, 0.4397, 0.5024, 0.5272, 0.4175, 0.5071, 0.5794, 0.4263, 0.6615, 0.3881, 0.6707, 0.45, 0.5913, 0.5071, 0.252, 0.6693, 0.1782, 0.733, 0.2275, 0.6361])
me_sphere.materials.append(mat_material_001)
me_sphere.use_remesh_preserve_volume = False
me_sphere.use_remesh_preserve_attributes = False
me_sphere.use_mirror_vertex_groups = False
me_sphere.update()
arm_armature = bpy.data.armatures.new('Armature')  # bones are not reproduced

# ---- objects
ob_armature = bpy.data.objects.new('Armature', arm_armature)
ob_rabbit = bpy.data.objects.new('Rabbit', me_body)
ob_eye_left = bpy.data.objects.new('Eye_left', me_sphere)
ob_eye_right = bpy.data.objects.new('Eye_right', me_sphere)
ob_sun = bpy.data.objects.new('Sun', light_sun)
ob_lamp_002 = bpy.data.objects.new('Lamp.002', light_lamp_002)
ob_lamp_001 = bpy.data.objects.new('Lamp.001', light_lamp_001)
ob_lamp = bpy.data.objects.new('Lamp', light_lamp)
ob_camera = bpy.data.objects.new('Camera', cam_camera)

# ---- transforms, parenting, visibility, modifiers, constraints
ob_armature.location = (0.0, 3.442, 5.153)
ob_armature.rotation_euler = (-1.962, -2.053e-16, 3.067e-16)
ob_armature.scale = (2.791, 2.791, 2.791)
ob_armature.show_in_front = True
ob_armature.lineart.crease_threshold = 0.0
ob_rabbit.parent = ob_armature
ob_rabbit.matrix_parent_inverse = Matrix(((0.3583, 1.099e-16, 7.354e-17, -7.572e-16), (1.099e-16, -0.1366, -0.3312, 2.177), (-7.354e-17, 0.3312, -0.1366, -0.4362), (0.0, 0.0, 0.0, 1.0)))
ob_rabbit.location = (-1.206e-07, 5.115, 3.406)
ob_rabbit.lineart.crease_threshold = 0.0
_vg = ob_rabbit.vertex_groups.new(name='Group')
_vg = ob_rabbit.vertex_groups.new(name='Back_01')
for _i, _w in zip([0, 1, 2, 4, 6, 12, 14, 15, 23, 24, 25, 28, 31, 32, 36, 37, 38, 43, 44, 48, 49, 50, 52, 73, 74, 75, 79, 82, 97, 98, 99, 100, 101, 102, 103, 104, 109, 111, 112, 119, 120, 121, 122, 125, 127, 128, 129, 130, 131, 135, 136, 140, 141, 142, 147, 148, 152, 153, 154, 156, 177, 178, 179, 183, 184, 186], [0.6305, 0.03933, 0.2979, 0.4342, 0.07614, 0.1042, 0.08148, 0.03413, 0.865, 0.905, 0.1234, 0.107, 0.06038, 0.05536, 0.0, 0.8324, 0.7259, 0.0, 0.1395, 0.1231, 0.02617, 0.0, 0.6696, 0.1473, 0.07071, 0.08155, 0.009035, 0.04674, 0.6674, 0.0, 0.3068, 0.0, 0.6549, 0.0, 0.07918, 0.0, 0.0, 0.1168, 0.09852, 0.02281, 0.01876, 0.7137, 0.02783, 0.0, 0.1462, 0.07835, 0.0, 0.0, 0.0, 0.0, 0.1023, 0.0, 0.8474, 0.7275, 0.0, 0.1458, 0.1259, 0.05027, 0.0, 0.7083, 0.1631, 0.07612, 0.0, 0.0, 0.08808, 0.002571]): _vg.add([_i], _w, 'REPLACE')
_vg = ob_rabbit.vertex_groups.new(name='Back_02')
for _i, _w in zip([0, 2, 6, 8, 10, 11, 23, 25, 26, 27, 28, 29, 30, 33, 34, 37, 38, 39, 40, 41, 42, 48, 49, 51, 56, 66, 68, 70, 72, 73, 74, 76, 77, 78, 80, 81, 83, 84, 97, 98, 99, 102, 103, 105, 107, 108, 109, 120, 122, 123, 124, 126, 137, 138, 141, 142, 143, 144, 146, 149, 152, 153, 155, 157, 158, 159, 160, 162, 164, 171, 175, 177, 178, 179, 180, 181, 182, 183, 185, 186, 187, 188, 189, 190], [0.1325, 0.522, 0.7158, 0.6362, 0.5553, 0.01904, 0.3561, 0.0, 0.0, 0.0, 0.9352, 0.2754, 0.9717, 0.2103, 0.1075, 0.05083, 0.3719, 0.6613, 0.7606, 0.0, 0.0, 0.813, 0.0, 0.0, 0.0, 0.0, 0.0, 0.0, 0.0, 0.06005, 0.1329, 0.1412, 0.1236, 0.1448, 1.0, 0.353, 0.6779, 0.3827, 0.1465, 0.0, 0.5993, 0.0, 0.715, 0.6345, 0.8264, 0.006331, 0.0, 0.0, 0.0, 0.555, 0.9448, 0.0, 0.2964, 0.04663, 0.05051, 0.2948, 0.6739, 0.6929, 0.0, 0.0, 0.7623, 0.0, 0.0, 0.0, 0.0, 0.0, 0.0, 0.0, 0.0, 0.0, 0.0, 0.06097, 0.1337, 0.0, 0.1421, 0.1337, 0.1741, 0.0, 0.5645, 0.0, 0.1969, 0.6416, 0.7032, 0.3169]): _vg.add([_i], _w, 'REPLACE')
_vg = ob_rabbit.vertex_groups.new(name='FrontLeg_L')
for _i, _w in zip([0, 1, 2, 3, 4, 5, 12, 13, 14, 15, 22, 25, 26, 31, 32, 37, 42, 45, 46, 49, 51, 52, 53, 54, 55, 56, 57, 58, 60, 61, 65, 67, 69, 73, 74, 75, 76, 79, 82, 98, 101, 109, 112, 120, 122, 125, 126, 128, 135, 136, 146, 149, 150, 153, 155, 183, 184, 186], [0.0, 0.4832, 0.04582, 0.03964, 0.0004981, 0.9308, 0.4328, 0.9616, 0.02238, 0.037, 0.0332, 0.2871, 0.05915, 0.2199, 0.0, 0.005238, 0.06221, 0.8259, 0.00168, 0.5333, 0.8698, 0.003309, 0.8245, 0.9419, 0.1784, 0.8641, 0.08239, 0.517, 0.5013, 0.1084, 0.0, 0.0, 0.0, 0.6586, 0.08166, 0.7883, 0.0216, 1.0, 0.7712, 0.01742, 0.0, 0.0, 0.0, 0.2391, 0.4803, 0.09338, 0.5493, 0.0, 0.0, 0.0, 0.0, 0.1157, 0.0, 0.1305, 0.09098, 0.0, 0.5249, 0.0]): _vg.add([_i], _w, 'REPLACE')
_vg = ob_rabbit.vertex_groups.new(name='FrontFoot_L')
for _i, _w in zip([45, 53, 54, 55, 56, 57, 58, 59, 60, 61, 62, 63, 64, 126], [0.07813, 0.1734, 0.05226, 0.8169, 0.1197, 0.9175, 0.4826, 0.9756, 0.4971, 0.8913, 0.978, 1.037, 0.9987, 0.008167]): _vg.add([_i], _w, 'REPLACE')
_vg = ob_rabbit.vertex_groups.new(name='RearLeg_L')
for _i, _w in zip([0, 1, 2, 3, 6, 7, 8, 9, 10, 11, 25, 26, 27, 29, 30, 33, 34, 39, 40, 41, 42, 48, 49, 67, 73, 74, 75, 76, 77, 78, 80, 81, 83, 84, 122, 123, 124, 137, 138, 144, 145, 146, 153, 185, 187, 188, 189, 190], [0.01395, 0.1147, 0.08654, 0.156, 0.1701, 0.9787, 0.3235, 0.9905, 0.586, 0.9533, 0.08309, 0.2705, 0.5366, 0.3875, 0.0004978, 0.6973, 0.7624, 0.1136, 0.2603, 0.9124, 0.5553, 0.04203, 0.1651, 0.008351, 0.1481, 0.4988, 0.006685, 0.7667, 0.852, 0.854, 0.2298, 0.6092, 0.5477, 0.5383, 0.00582, 0.4528, 0.0659, 0.1713, 0.1382, 0.008778, 0.05276, 0.02308, 0.01535, 0.08686, 0.4674, 0.4416, 0.3141, 0.3141]): _vg.add([_i], _w, 'REPLACE')
_vg = ob_rabbit.vertex_groups.new(name='RearFoot_L')
for _i, _w in zip([1, 3, 5, 13, 25, 26, 27, 41, 42, 49, 51, 53, 54, 55, 56, 57, 58, 59, 60, 61, 62, 63, 64, 65, 66, 67, 68, 69, 70, 71, 72, 73, 74, 76, 98, 100, 103, 120, 122, 143, 146, 152, 153, 155], [0.09927, 0.7781, 0.0, 0.0, 0.0, 0.0, 0.0, 0.0, 0.2963, 0.01579, 0.0, 0.0, 0.0, 0.0, 0.0, 0.0, 0.0, 0.0, 0.0, 0.0, 0.0, 0.0, 0.0, 0.9888, 0.998, 0.9547, 0.9868, 0.9984, 0.9997, 0.9971, 0.9994, 0.0675, 0.1361, 0.01985, 0.0, 0.0, 0.0, 0.0, 0.0, 0.0, 0.0, 0.0, 0.0, 0.0]): _vg.add([_i], _w, 'REPLACE')
_vg = ob_rabbit.vertex_groups.new(name='FrontLeg_R')
for _i, _w in zip([22, 25, 26, 31, 32, 45, 46, 49, 51, 53, 54, 55, 56, 57, 58, 59, 60, 61, 62, 63, 64, 65, 67, 68, 69, 71, 82, 97, 98, 99, 100, 101, 102, 109, 110, 111, 112, 120, 122, 125, 126, 128, 135, 136, 137, 141, 146, 149, 153, 155, 156, 157, 158, 159, 160, 161, 162, 164, 165, 166, 169, 171, 177, 178, 179, 180, 183, 184, 186], [0.0, 0.2718, 0.0, 0.0, 0.0, 0.003619, 0.0, 0.002386, 0.006678, 0.0, 0.0, 0.0, 0.0, 0.0, 0.0, 0.0, 0.0, 0.0, 0.0, 0.0, 0.0, 0.0, 0.0, 0.0, 0.0, 0.0, 0.02513, 0.0799, 0.5382, 0.00481, 0.0178, 0.1478, 0.9286, 0.2694, 0.952, 0.002616, 0.04835, 0.5632, 0.361, 0.06681, 0.3408, 0.02477, 0.2231, 0.05727, 0.0, 0.008325, 0.05493, 0.7739, 0.5084, 0.8581, 0.006184, 0.8221, 0.9424, 0.18, 0.8633, 0.07956, 0.517, 0.5014, 0.1118, 0.005756, 0.0, 0.0, 0.5305, 0.01408, 0.7654, 0.02092, 0.8311, 0.2051, 0.6203]): _vg.add([_i], _w, 'REPLACE')
_vg = ob_rabbit.vertex_groups.new(name='FrontFoot_R')
for _i, _w in zip([126, 149, 157, 158, 159, 160, 161, 162, 163, 164, 165, 166, 167, 168], [0.009492, 0.08004, 0.175, 0.05122, 0.8122, 0.1186, 0.9202, 0.4825, 0.9757, 0.4968, 0.8878, 0.9716, 1.034, 0.9977]): _vg.add([_i], _w, 'REPLACE')
_vg = ob_rabbit.vertex_groups.new(name='RearLeg_R')
for _i, _w in zip([25, 26, 27, 29, 33, 34, 41, 42, 49, 80, 81, 83, 84, 97, 98, 99, 100, 103, 104, 105, 106, 107, 108, 120, 122, 123, 124, 137, 138, 143, 144, 145, 146, 152, 153, 171, 177, 178, 179, 180, 181, 182, 185, 187, 188, 189, 190], [0.0934, 0.2423, 0.3237, 0.32, 0.1103, 0.1123, 0.02663, 0.007901, 0.000403, 0.1827, 0.06458, 0.1945, 0.1963, 0.01441, 0.1104, 0.08644, 0.1557, 0.1702, 0.9784, 0.3242, 0.9896, 0.5893, 0.9566, 0.06289, 0.02152, 0.2567, 0.0578, 0.6501, 0.7568, 0.1158, 0.2606, 0.8974, 0.5405, 0.04302, 0.1308, 0.01059, 0.1476, 0.4969, 0.008475, 0.765, 0.8493, 0.8575, 0.5923, 0.268, 0.2706, 0.4415, 0.4437]): _vg.add([_i], _w, 'REPLACE')
_vg = ob_rabbit.vertex_groups.new(name='RearFoot_R')
for _i, _w in zip([25, 26, 41, 98, 100, 102, 104, 120, 145, 146, 153, 157, 158, 159, 160, 163, 165, 166, 167, 168, 169, 170, 171, 172, 173, 174, 175, 176, 177, 178, 180], [0.0496, 0.009068, 0.0, 0.02796, 0.777, 0.0, 0.0, 0.04383, 0.0, 0.3081, 0.0, 0.0, 0.0, 0.0, 0.0, 0.0, 0.0, 0.0, 0.0, 0.0, 0.9894, 0.9982, 0.9534, 0.9844, 0.9986, 0.9997, 0.997, 0.9993, 0.001449, 0.04858, 0.02016]): _vg.add([_i], _w, 'REPLACE')
_vg = ob_rabbit.vertex_groups.new(name='Neck')
for _i, _w in zip([0, 4, 12, 14, 15, 16, 17, 22, 24, 31, 32, 37, 43, 44, 46, 50, 52, 75, 97, 101, 109, 111, 112, 113, 114, 117, 119, 121, 125, 127, 128, 129, 130, 131, 134, 135, 136, 141, 147, 148, 150, 154, 156], [0.0, 0.3656, 0.1059, 0.6607, 0.1777, 0.06866, 0.0508, 0.05338, 0.0, 0.06113, 0.09657, 0.0, 0.08653, 0.7371, 0.0108, 0.0527, 0.2516, 0.0, 0.004754, 0.1039, 0.07659, 0.6355, 0.2027, 0.05787, 0.05564, 0.01946, 0.08083, 0.2422, 0.06138, 0.7658, 0.1201, 0.4213, 0.2081, 0.003888, 0.006633, 0.07843, 0.2488, 0.04999, 0.07605, 0.7321, 0.04477, 0.0525, 0.2076]): _vg.add([_i], _w, 'REPLACE')
_vg = ob_rabbit.vertex_groups.new(name='Head')
for _i, _w in zip([0, 2, 4, 6, 12, 14, 15, 16, 17, 18, 19, 20, 21, 22, 23, 24, 28, 30, 31, 32, 35, 36, 37, 38, 39, 43, 44, 45, 46, 47, 48, 50, 52, 73, 75, 79, 82, 85, 86, 87, 88, 89, 90, 91, 92, 93, 94, 95, 96, 97, 99, 101, 103, 109, 111, 112, 113, 114, 115, 116, 117, 118, 119, 125, 126, 127, 128, 129, 130, 131, 132, 133, 134, 135, 136, 139, 140, 141, 142, 143, 147, 148, 149, 150, 151, 152, 154, 156, 179, 183, 184, 186, 191, 192, 193, 194, 195, 196, 197, 198, 199, 200, 201, 202], [0.0, 0.0, 0.0, 0.0, 0.0, 0.05938, 0.0, 1.0, 1.0, 1.0, 1.0, 1.0, 1.0, 0.7229, 0.0, 0.0, 0.0, 0.0, 0.0, 0.0, 1.0, 1.0, 0.0, 0.0, 0.0, 1.0, 0.02445, 0.0, 0.8412, 1.0, 0.0, 1.0, 0.0, 0.0, 0.0, 0.0, 0.0, 1.0, 1.0, 1.0, 1.0, 1.0, 1.0, 1.0, 1.0, 1.0, 1.0, 1.0, 1.0, 0.0, 0.0, 0.0, 0.0, 0.0, 0.1086, 0.07901, 1.0, 1.0, 1.0, 1.0, 1.0, 1.0, 1.0, 0.0, 0.0, 0.03357, 0.0, 1.0, 1.0, 1.0, 1.0, 1.0, 0.8079, 0.0, 0.0, 1.0, 1.0, 0.0, 0.0, 0.0, 1.0, 0.02137, 0.0, 0.8231, 1.0, 0.0, 1.0, 0.0, 0.0, 0.0, 0.0, 0.0, 1.0, 1.0, 1.0, 1.0, 1.0, 1.0, 1.0, 1.0, 1.0, 1.0, 1.0, 1.0]): _vg.add([_i], _w, 'REPLACE')
_vg = ob_rabbit.vertex_groups.new(name='Ear_L')
for _i, _w in zip([14, 15, 16, 17, 18, 19, 20, 21, 24, 36, 43, 44, 50, 52, 85, 86, 87, 88, 89, 90, 91, 92, 93, 94, 95, 96, 121, 127, 129, 130, 131, 140, 147, 154, 156], [0.0, 0.0, 0.0, 0.0, 0.0, 0.0, 0.004935, 0.0, 0.0, 0.0, 0.0, 0.0, 0.0, 0.0, 0.9962, 0.9999, 0.9924, 0.998, 0.9999, 1.0, 0.9994, 1.0, 1.0, 1.0, 0.9999, 1.0, 0.0, 0.0, 0.0, 0.0, 0.0, 0.0006023, 0.0, 0.0, 0.0]): _vg.add([_i], _w, 'REPLACE')
_vg = ob_rabbit.vertex_groups.new(name='Nose')
for _i, _w in zip([14, 15, 17, 19, 20, 21, 22, 24, 35, 36, 44, 46, 47, 50, 52, 99, 101, 111, 112, 113, 114, 115, 116, 117, 118, 119, 128, 130, 131, 132, 133, 134, 136, 139, 140, 141, 142, 147, 148, 150, 151, 154, 156], [0.0, 0.0, 0.0, 0.0, 0.0, 0.0, 0.0, 0.0, 0.0, 0.0, 0.0, 0.0, 0.06486, 0.0, 0.0, 0.0, 0.0, 0.0, 0.0, 0.0, 0.0, 0.0, 0.0, 0.0, 0.0, 0.0, 0.0, 0.0, 0.001419, 0.0686, 0.7624, 0.0, 0.0, 0.0, 0.0, 0.0, 0.0, 0.0, 0.0, 0.0, 0.07692, 0.0, 0.0]): _vg.add([_i], _w, 'REPLACE')
_vg = ob_rabbit.vertex_groups.new(name='Ear_R')
for _i, _w in zip([14, 15, 16, 18, 19, 36, 44, 50, 52, 85, 86, 87, 111, 112, 113, 114, 115, 116, 117, 118, 119, 121, 127, 129, 130, 131, 132, 139, 140, 147, 148, 151, 154, 156, 191, 192, 193, 194, 195, 196, 197, 198, 199, 200, 201, 202], [0.0, 0.0, 0.0, 0.0, 0.0, 0.0, 0.0, 0.0, 0.0, 0.0, 0.0, 0.0, 0.0, 0.0, 0.0, 0.0, 0.0, 0.0, 0.004375, 0.01777, 0.0, 0.0, 0.0, 0.0, 0.0, 0.0, 0.0, 0.0, 0.0, 0.0, 0.0, 0.0, 0.0, 0.0, 0.9963, 0.9999, 0.9924, 0.9982, 0.9999, 1.0, 0.9995, 1.0, 1.0, 1.0, 0.9999, 1.0]): _vg.add([_i], _w, 'REPLACE')
_m = ob_rabbit.modifiers.new('Subsurf', 'SUBSURF')
_m.uv_smooth = 'PRESERVE_CORNERS'
_m.quality = 1
_m.render_levels = 1
_m = ob_rabbit.modifiers.new('Armature', 'ARMATURE')
_m.object = ob_armature
ob_eye_left.parent = ob_armature
ob_eye_left.matrix_parent_inverse = Matrix(((0.3583, 1.099e-16, 7.354e-17, -7.572e-16), (1.099e-16, -0.1366, -0.3312, 2.177), (-7.355e-17, 0.3312, -0.1366, -0.4362), (0.0, 0.0, 0.0, 1.0)))
ob_eye_left.location = (1.04, 1.263, 7.099)
ob_eye_left.rotation_euler = (0.8831, -0.88, 1.977)
ob_eye_left.scale = (1.002, 1.004, 1.024)
ob_eye_left.lineart.crease_threshold = 0.0
_m = ob_eye_left.modifiers.new('Subsurf', 'SUBSURF')
_m.uv_smooth = 'PRESERVE_CORNERS'
_m.quality = 2
_m.levels = 2
_m.show_only_control_edges = False
ob_eye_right.parent = ob_eye_left
ob_eye_right.matrix_parent_inverse = Matrix(((-0.2512, 0.5843, 0.7693, -5.938), (-0.3467, -0.7949, 0.4905, -2.118), (0.882, -0.1409, 0.395, -3.544), (0.0, 0.0, 0.0, 1.0)))
ob_eye_right.location = (-1.042, 1.263, 7.076)
ob_eye_right.rotation_euler = (-2.121, 0.4943, -1.629)
ob_eye_right.scale = (0.9999, 1.006, 1.024)
ob_eye_right.lineart.crease_threshold = 0.0
_m = ob_eye_right.modifiers.new('Subsurf', 'SUBSURF')
_m.uv_smooth = 'PRESERVE_CORNERS'
_m.quality = 2
_m.levels = 2
_m.show_only_control_edges = False
ob_sun.location = (1.656, 5.55, 16.93)
ob_sun.lineart.crease_threshold = 0.0
ob_lamp_002.location = (-1.215, 8.04, 1.161)
ob_lamp_002.lock_rotations_4d = False
ob_lamp_002.empty_display_type = 'ARROWS'
ob_lamp_002.color = (0.0, 0.0, 0.0, 0.0)
ob_lamp_002.lineart.crease_threshold = 0.0
ob_lamp_001.location = (-11.71, -12.79, -8.766)
ob_lamp_001.lock_rotations_4d = False
ob_lamp_001.empty_display_type = 'ARROWS'
ob_lamp_001.color = (0.0, 0.0, 0.0, 0.0)
ob_lamp_001.lineart.crease_threshold = 0.0
ob_lamp.location = (11.46, 19.53, -20.91)
ob_lamp.lock_rotations_4d = False
ob_lamp.empty_display_type = 'ARROWS'
ob_lamp.color = (0.0, 0.0, 0.0, 0.0)
ob_lamp.lineart.crease_threshold = 0.0
ob_camera.location = (7.481, -6.508, 5.344)
ob_camera.rotation_euler = (1.109, 0.0, 0.8149)
ob_camera.lock_rotations_4d = False
ob_camera.empty_display_type = 'ARROWS'
ob_camera.color = (0.0, 0.0, 0.0, 0.0)
ob_camera.display_type = 'WIRE'
ob_camera.lineart.crease_threshold = 0.0

# ---- collection membership
col_collection_1.objects.link(ob_armature)
col_collection_1.objects.link(ob_rabbit)
col_collection_1.objects.link(ob_eye_left)
col_collection_1.objects.link(ob_eye_right)
col_collection_1.objects.link(ob_sun)
col_collection_1.objects.link(ob_lamp_002)
col_collection_1.objects.link(ob_lamp_001)
col_collection_1.objects.link(ob_lamp)
col_collection_1.objects.link(ob_camera)

# ---- scene / render settings (as saved in the file)
scene.camera = ob_camera
scene.frame_start = 1; scene.frame_end = 60; scene.frame_set(29)
scene.render.engine = 'CYCLES'
scene.render.resolution_percentage = 50
scene.render.dither_intensity = 0.0
scene.cycles.use_denoising = False
scene.cycles.samples = 128
scene.cycles.sampling_pattern = 'TABULATED_SOBOL'
scene.cycles.use_adaptive_sampling = False
scene.cycles.use_light_tree = False
scene.cycles.blur_glossy = 0.0
scene.cycles.sample_clamp_indirect = 0.0
scene.view_settings.view_transform = 'Standard'
bpy.context.view_layer.update()
